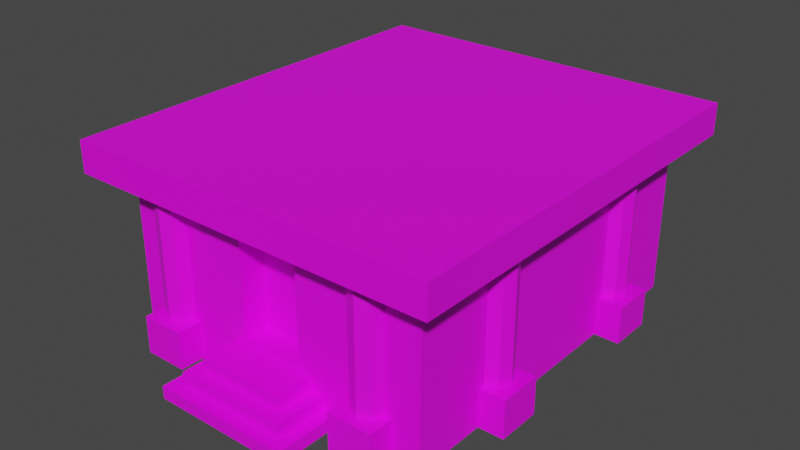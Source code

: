# Source: 43140.blend  (saved by Blender 2.91.10; exported with 4.5.12 LTS)
import bpy
from mathutils import Matrix  # noqa: F401  (used for matrix-valued properties, if any)

bpy.ops.wm.read_factory_settings(use_empty=True)
scene = bpy.context.scene
scene.name = 'Scene'

# ---- collections
col_collection = bpy.data.collections.new('Collection'); scene.collection.children.link(col_collection)

# ---- images (referenced by path relative to the original .blend; pixels are not part of the script)
import os
ASSET_DIR = os.environ.get("B2B_ASSET_DIR", "")  # directory of the original .blend (textures are referenced by path, not embedded)
HERE = os.path.dirname(os.path.abspath(__file__))  # packed textures are extracted next to this script under _unpacked/

def load_image(name, relpath, width, height, colorspace="sRGB"):
    """Load a texture the original file referenced (path relative to the .blend, or extracted next to this script)."""
    p = next((c for c in (os.path.join(HERE, relpath), os.path.join(ASSET_DIR, relpath)) if relpath and os.path.exists(c)), "")
    if p:
        img = bpy.data.images.load(p, check_existing=True)
        img.name = name
    else:  # same state as the original file: an image datablock whose file is absent (Cycles renders it pink)
        img = bpy.data.images.new(name, width, height)
        img.source = "FILE"
        img.filepath = "//" + (relpath or name)
    img.colorspace_settings.name = colorspace
    return img
img_141_2_0_png = load_image('141_2-0.png', 'textures/141_2-0.png', 1024, 1024, 'sRGB')
img_056_7_0_png = load_image('056_7-0.png', 'textures/056_7-0.png', 1024, 1024, 'sRGB')
img_141_1_0_png = load_image('141_1-0.png', 'textures/141_1-0.png', 1024, 1024, 'sRGB')

# ---- materials (node trees are filled in below, after node groups)
mat_141_2_0 = bpy.data.materials.new('141_2-0')
mat_141_2_0.use_backface_culling = True
mat_141_2_0.use_transparent_shadow = False
mat_056_7_0 = bpy.data.materials.new('056_7-0')
mat_056_7_0.use_backface_culling = True
mat_056_7_0.use_transparent_shadow = False
mat_141_1_0 = bpy.data.materials.new('141_1-0')
mat_141_1_0.use_backface_culling = True
mat_141_1_0.use_transparent_shadow = False

# ---- material node trees
mat_141_2_0.use_nodes = True; mat_141_2_0.node_tree.nodes.clear()
_N = mat_141_2_0.node_tree.nodes; _L = mat_141_2_0.node_tree.links
n0 = _N.new('ShaderNodeBsdfPrincipled'); n0.name = 'Principled BSDF'; n0.location = (0, 300)
n0.distribution = 'GGX'
n0.subsurface_method = 'BURLEY'
n0.inputs[3].default_value = 1.45
n0.inputs[27].default_value = (0.0, 0.0, 0.0, 1.0)
n0.inputs[28].default_value = 1.0
n1 = _N.new('ShaderNodeOutputMaterial'); n1.name = 'Material Output'; n1.location = (300, 300)
n2 = _N.new('ShaderNodeTexImage'); n2.name = 'Image Texture'; n2.location = (-300, 300)
n2.label = 'Base Color'
n2.image = img_141_2_0_png
_L.new(n0.outputs[0], n1.inputs[0])
_L.new(n2.outputs[0], n0.inputs[0])
n1.is_active_output = True
mat_056_7_0.use_nodes = True; mat_056_7_0.node_tree.nodes.clear()
_N = mat_056_7_0.node_tree.nodes; _L = mat_056_7_0.node_tree.links
n0 = _N.new('ShaderNodeBsdfPrincipled'); n0.name = 'Principled BSDF'; n0.location = (0, 300)
n0.distribution = 'GGX'
n0.subsurface_method = 'BURLEY'
n0.inputs[3].default_value = 1.45
n0.inputs[27].default_value = (0.0, 0.0, 0.0, 1.0)
n0.inputs[28].default_value = 1.0
n1 = _N.new('ShaderNodeOutputMaterial'); n1.name = 'Material Output'; n1.location = (300, 300)
n2 = _N.new('ShaderNodeTexImage'); n2.name = 'Image Texture'; n2.location = (-300, 300)
n2.label = 'Base Color'
n2.image = img_056_7_0_png
_L.new(n0.outputs[0], n1.inputs[0])
_L.new(n2.outputs[0], n0.inputs[0])
n1.is_active_output = True
mat_141_1_0.use_nodes = True; mat_141_1_0.node_tree.nodes.clear()
_N = mat_141_1_0.node_tree.nodes; _L = mat_141_1_0.node_tree.links
n0 = _N.new('ShaderNodeBsdfPrincipled'); n0.name = 'Principled BSDF'; n0.location = (0, 300)
n0.distribution = 'GGX'
n0.subsurface_method = 'BURLEY'
n0.inputs[3].default_value = 1.45
n0.inputs[27].default_value = (0.0, 0.0, 0.0, 1.0)
n0.inputs[28].default_value = 1.0
n1 = _N.new('ShaderNodeOutputMaterial'); n1.name = 'Material Output'; n1.location = (300, 300)
n2 = _N.new('ShaderNodeTexImage'); n2.name = 'Image Texture'; n2.location = (-300, 300)
n2.label = 'Base Color'
n2.image = img_141_1_0_png
_L.new(n0.outputs[0], n1.inputs[0])
_L.new(n2.outputs[0], n0.inputs[0])
n1.is_active_output = True

# ---- world
world_world = bpy.data.worlds.new('World'); scene.world = world_world
world_world.use_nodes = True; world_world.node_tree.nodes.clear()
_N = world_world.node_tree.nodes; _L = world_world.node_tree.links
n0 = _N.new('ShaderNodeOutputWorld'); n0.name = 'World Output'; n0.location = (300, 300)
n1 = _N.new('ShaderNodeBackground'); n1.name = 'Background'; n1.location = (10, 300)
n1.inputs[0].default_value = (0.05088, 0.05088, 0.05088, 1.0)
_L.new(n1.outputs[0], n0.inputs[0])
n0.is_active_output = True
world_world.color = (0.05088, 0.05088, 0.05088)
world_world.use_sun_shadow = False
world_world.sun_shadow_jitter_overblur = 0.0

# ---- meshes
me_model43138 = bpy.data.meshes.new('model43138')
me_model43138.from_pydata([(240.2, -232.8, 124.6), (240.2, -232.8, 164.6), (-239.8, -232.8, 164.6), (-239.8, -232.8, 124.6), (-239.8, 311.2, 124.6), (240.2, 311.2, 124.6), (240.2, -232.8, 124.6), (-239.8, -232.8, 124.6), (240.2, 311.2, 164.6), (-239.8, 311.2, 164.6), (-239.8, -232.8, 164.6), (240.2, -232.8, 164.6), (-239.8, 311.2, 164.6), (240.2, 311.2, 164.6), (240.2, 311.2, 124.6), (-239.8, 311.2, 124.6), (202.2, 279.2, -83.39), (-201.9, 279.2, -83.39), (-201.9, 279.2, 124.6), (202.2, 279.2, 124.6), (40.17, -160.8, -27.67), (40.17, -192.8, -27.67), (40.17, -192.8, 100.3), (40.17, -160.8, 100.3), (-39.83, -160.8, 100.3), (-39.83, -192.8, 100.3), (-39.83, -192.8, -27.67), (-39.83, -160.8, -27.67), (-39.83, -192.8, -27.67), (-39.83, -192.8, 100.3), (-201.9, -192.8, 124.6), (-201.9, -192.8, -83.39), (202.3, -192.8, 124.6), (40.17, -192.8, 100.3), (40.17, -192.8, -27.67), (202.3, -192.8, -83.39), (109.5, -192.8, -83.67), (165.5, -192.8, -83.67), (123.2, -207.2, -35.67), (117.3, -192.8, -35.67), (117.3, -192.8, 124.6), (123.2, -207.2, 124.6), (137.5, -213.1, -35.67), (137.5, -213.1, 124.6), (157.7, -192.8, -35.67), (151.8, -207.2, -35.67), (151.8, -207.2, 124.6), (157.7, -192.8, 124.6), (108.5, 311.1, -83.67), (164.5, 311.1, -83.67), (164.5, 279.1, -35.67), (164.5, 279.1, -83.67), (-39.83, -160.8, 100.3), (-39.83, -160.8, -27.67), (40.17, -160.8, -27.67), (40.17, -160.8, 100.3), (165.5, -224.8, -83.67), (165.5, -224.8, -35.67), (165.5, -192.8, -35.67), (165.5, -192.8, -83.67), (165.5, -224.8, -35.67), (109.5, -224.8, -35.67), (109.5, -192.8, -35.67), (165.5, -192.8, -35.67), (109.5, -224.8, -35.67), (109.5, -224.8, -83.67), (109.5, -192.8, -83.67), (109.5, -192.8, -35.67), (222.5, 163.1, 124.6), (222.5, 163.1, -35.67), (216.6, 148.8, 124.6), (202.3, 142.9, 124.6), (202.3, 142.9, -35.67), (216.6, 148.8, -35.67), (202.3, 191.1, -83.67), (202.3, 135.1, -83.67), (202.3, 191.1, -83.67), (202.3, 191.1, -35.67), (234.3, 191.1, -35.67), (234.3, 191.1, -83.67), (202.3, 183.4, 124.6), (216.6, 177.4, 124.6), (216.6, 177.4, -35.67), (202.3, 183.4, -35.67), (88.17, -192.8, -83.67), (88.17, -192.8, -67.67), (88.17, -272.8, -67.66), (88.17, -272.8, -83.67), (88.17, -192.8, -67.67), (-87.83, -192.8, -67.67), (-87.83, -272.8, -67.66), (88.17, -272.8, -67.66), (-87.83, -192.8, -67.67), (-87.83, -192.8, -83.67), (-87.83, -272.8, -83.67), (-87.83, -272.8, -67.66), (72.17, -192.8, -67.7), (72.17, -192.8, -50.87), (72.17, -256.8, -50.87), (72.17, -256.8, -67.7), (72.17, -192.8, -50.87), (-71.83, -192.8, -50.87), (-71.83, -256.8, -50.87), (72.17, -256.8, -50.87), (-71.83, -192.8, -50.87), (-71.83, -192.8, -67.7), (-71.83, -256.8, -67.7), (-71.83, -256.8, -50.87), (56.17, -192.8, -50.93), (56.17, -192.8, -34.07), (56.17, -240.8, -34.07), (56.17, -240.8, -50.93), (56.17, -192.8, -34.07), (-55.83, -192.8, -34.07), (-55.83, -240.8, -34.07), (56.17, -240.8, -34.07), (-55.83, -192.8, -34.07), (-55.83, -192.8, -50.93), (-55.83, -240.8, -50.93), (-55.83, -240.8, -34.07), (-107.8, 311.1, -83.67), (-107.8, 311.1, -35.67), (-163.8, 279.1, -35.67), (-107.8, 279.1, -35.67), (-107.8, 311.1, -35.67), (-163.8, 311.1, -35.67), (-163.8, 279.1, -83.67), (-163.8, 279.1, -35.67), (-163.8, 311.1, -83.67), (-107.8, 311.1, -83.67), (-107.8, 279.1, -35.67), (-107.8, 279.1, -83.67), (-163.8, 311.1, -35.67), (-163.8, 311.1, -83.67), (-163.8, 279.1, -83.67), (-107.8, 279.1, -83.67), (-156.0, 279.1, 124.6), (-150.1, 293.4, 124.6), (-150.1, 293.4, -35.67), (-156.0, 279.1, -35.67), (-135.8, 299.4, 124.6), (-135.8, 299.4, -35.67), (-121.5, 293.4, 124.6), (-115.6, 279.1, 124.6), (-115.6, 279.1, -35.67), (-121.5, 293.4, -35.67), (116.2, 279.1, 124.6), (122.1, 293.4, 124.6), (122.1, 293.4, -35.67), (116.2, 279.1, -35.67), (136.5, 299.4, 124.6), (136.5, 299.4, -35.67), (150.8, 293.4, 124.6), (156.7, 279.1, 124.6), (156.7, 279.1, -35.67), (150.8, 293.4, -35.67), (109.5, -224.8, -83.67), (165.5, -224.8, -83.67), (164.5, 311.1, -83.67), (164.5, 311.1, -35.67), (108.5, 279.1, -35.67), (164.5, 279.1, -35.67), (164.5, 311.1, -35.67), (108.5, 311.1, -35.67), (108.5, 279.1, -83.67), (108.5, 279.1, -35.67), (108.5, 311.1, -35.67), (108.5, 311.1, -83.67), (108.5, 279.1, -83.67), (164.5, 279.1, -83.67), (-122.3, -192.8, 124.6), (-128.2, -207.2, 124.6), (-128.2, -207.2, -35.67), (-122.3, -192.8, -35.67), (-142.5, -213.1, 124.6), (-142.5, -213.1, -35.67), (-156.8, -207.2, 124.6), (-162.7, -192.8, 124.6), (-162.7, -192.8, -35.67), (-156.8, -207.2, -35.67), (-170.5, -192.8, -83.67), (-114.5, -192.8, -83.67), (-114.5, -224.8, -83.67), (-114.5, -224.8, -35.67), (-114.5, -192.8, -35.67), (-114.5, -192.8, -83.67), (-114.5, -224.8, -35.67), (-170.5, -224.8, -35.67), (-170.5, -192.8, -35.67), (-114.5, -192.8, -35.67), (-170.5, -224.8, -35.67), (-170.5, -224.8, -83.67), (-170.5, -192.8, -83.67), (-170.5, -192.8, -35.67), (-170.5, -224.8, -83.67), (-114.5, -224.8, -83.67), (234.3, 191.1, -35.67), (234.3, 135.1, -35.67), (202.3, 135.1, -35.67), (202.3, 191.1, -35.67), (234.3, 135.1, -35.67), (234.3, 135.1, -83.67), (202.3, 135.1, -83.67), (202.3, 135.1, -35.67), (234.3, 135.1, -83.67), (234.3, 191.1, -83.67), (202.3, -48.59, 124.6), (216.6, -54.52, 124.6), (216.6, -54.52, -35.67), (202.3, -48.59, -35.67), (222.5, -68.82, 124.6), (222.5, -68.82, -35.67), (216.6, -83.13, 124.6), (202.3, -89.06, 124.6), (202.3, -89.06, -35.67), (216.6, -83.14, -35.67), (202.3, -96.82, -83.67), (202.3, -40.82, -83.67), (234.3, -40.82, -83.67), (234.3, -40.82, -35.67), (202.3, -40.82, -35.67), (202.3, -40.82, -83.67), (234.3, -40.82, -35.67), (234.3, -96.82, -35.67), (202.3, -96.82, -35.67), (202.3, -40.82, -35.67), (234.3, -96.82, -35.67), (234.3, -96.82, -83.67), (202.3, -96.82, -83.67), (202.3, -96.82, -35.67), (234.3, -96.82, -83.67), (234.3, -40.82, -83.67), (-222.2, -75.98, 124.6), (-222.2, -75.98, -35.67), (-216.3, -61.67, 124.6), (-202.0, -55.74, 124.6), (-202.0, -55.74, -35.67), (-216.3, -61.67, -35.67), (-201.9, -104.0, -83.67), (-201.9, -47.98, -83.67), (-201.9, -104.0, -83.67), (-201.9, -104.0, -35.67), (-233.9, -104.0, -35.67), (-233.9, -104.0, -83.67), (-202.0, -96.21, 124.6), (-216.3, -90.29, 124.6), (-216.3, -90.29, -35.67), (-202.0, -96.21, -35.67), (-233.9, -104.0, -35.67), (-233.9, -47.98, -35.67), (-201.9, -47.98, -35.67), (-201.9, -104.0, -35.67), (-233.9, -47.98, -35.67), (-233.9, -47.98, -83.67), (-201.9, -47.98, -83.67), (-201.9, -47.98, -35.67), (-233.9, -47.98, -83.67), (-233.9, -104.0, -83.67), (-202.0, 135.7, 124.6), (-216.3, 141.7, 124.6), (-216.3, 141.7, -35.67), (-202.0, 135.7, -35.67), (-222.2, 156.0, 124.6), (-222.2, 156.0, -35.67), (-216.3, 170.3, 124.6), (-202.0, 176.2, 124.6), (-202.0, 176.2, -35.67), (-216.3, 170.3, -35.67), (-201.9, 184.0, -83.67), (-201.9, 128.0, -83.67), (-233.9, 128.0, -83.67), (-233.9, 128.0, -35.67), (-201.9, 128.0, -35.67), (-201.9, 128.0, -83.67), (-233.9, 128.0, -35.67), (-233.9, 184.0, -35.67), (-201.9, 184.0, -35.67), (-201.9, 128.0, -35.67), (-233.9, 184.0, -35.67), (-233.9, 184.0, -83.67), (-201.9, 184.0, -83.67), (-201.9, 184.0, -35.67), (-233.9, 184.0, -83.67), (-233.9, 128.0, -83.67)], [], [(0, 1, 2), (0, 2, 3), (4, 5, 6), (4, 6, 7), (14, 13, 1), (14, 1, 0), (8, 9, 10), (8, 10, 11), (3, 2, 12), (3, 12, 15), (12, 13, 14), (12, 14, 15), (19, 32, 35), (19, 35, 16), (16, 17, 18), (16, 18, 19), (31, 30, 18), (31, 18, 17), (27, 26, 21), (27, 21, 20), (20, 21, 22), (20, 22, 23), (23, 22, 25), (23, 25, 24), (24, 25, 26), (24, 26, 27), (28, 29, 30), (28, 30, 31), (30, 29, 33), (30, 33, 32), (32, 33, 34), (32, 34, 35), (31, 35, 34), (31, 34, 28), (41, 38, 42), (45, 43, 42), (45, 46, 43), (47, 45, 44), (47, 46, 45), (168, 48, 49), (168, 49, 169), (67, 65, 64), (52, 53, 54), (52, 54, 55), (59, 58, 57), (63, 62, 61), (59, 57, 56), (67, 66, 65), (63, 61, 60), (80, 82, 83), (82, 81, 68), (82, 68, 69), (70, 73, 69), (199, 198, 197), (76, 77, 78), (203, 201, 200), (80, 81, 82), (87, 86, 95), (87, 95, 94), (84, 85, 86), (84, 86, 87), (88, 89, 90), (88, 90, 91), (92, 93, 94), (92, 94, 95), (99, 98, 107), (99, 107, 106), (96, 97, 98), (96, 98, 99), (100, 101, 102), (100, 102, 103), (104, 105, 106), (104, 106, 107), (111, 110, 119), (111, 119, 118), (108, 109, 110), (108, 110, 111), (112, 113, 114), (112, 114, 115), (116, 117, 118), (116, 118, 119), (122, 124, 125), (130, 131, 120), (122, 123, 124), (126, 132, 133), (134, 128, 129), (134, 129, 135), (126, 127, 132), (130, 120, 121), (136, 137, 138), (136, 138, 139), (138, 137, 140), (138, 140, 141), (142, 145, 141), (142, 141, 140), (142, 143, 144), (142, 144, 145), (146, 147, 148), (146, 148, 149), (148, 147, 150), (148, 150, 151), (152, 155, 151), (152, 151, 150), (152, 153, 154), (152, 154, 155), (41, 42, 43), (41, 40, 39), (41, 39, 38), (37, 156, 36), (37, 157, 156), (160, 161, 162), (160, 162, 163), (50, 51, 158), (164, 165, 166), (50, 158, 159), (120, 133, 132), (120, 132, 121), (170, 171, 172), (170, 172, 173), (172, 171, 174), (172, 174, 175), (176, 179, 175), (176, 175, 174), (176, 177, 178), (176, 178, 179), (164, 166, 167), (65, 57, 64), (65, 56, 57), (193, 191, 190), (185, 184, 183), (189, 188, 187), (185, 183, 182), (193, 192, 191), (189, 187, 186), (181, 194, 180), (181, 195, 194), (191, 183, 190), (191, 182, 183), (158, 166, 159), (158, 167, 166), (76, 78, 79), (203, 202, 201), (199, 197, 196), (70, 69, 68), (70, 71, 72), (70, 72, 73), (74, 204, 75), (74, 205, 204), (206, 207, 208), (206, 208, 209), (208, 207, 210), (208, 210, 211), (212, 215, 211), (212, 211, 210), (212, 213, 214), (212, 214, 215), (201, 78, 200), (201, 79, 78), (229, 227, 226), (221, 220, 219), (225, 224, 223), (221, 219, 218), (229, 228, 227), (225, 223, 222), (217, 230, 216), (217, 231, 230), (227, 219, 226), (227, 218, 219), (244, 246, 247), (246, 245, 232), (246, 232, 233), (234, 237, 233), (251, 250, 249), (240, 241, 242), (255, 253, 252), (244, 245, 246), (240, 242, 243), (255, 254, 253), (251, 249, 248), (234, 233, 232), (234, 235, 236), (234, 236, 237), (238, 256, 239), (238, 257, 256), (258, 259, 260), (258, 260, 261), (260, 259, 262), (260, 262, 263), (264, 267, 263), (264, 263, 262), (264, 265, 266), (264, 266, 267), (253, 242, 252), (253, 243, 242), (281, 279, 278), (273, 272, 271), (277, 276, 275), (273, 271, 270), (281, 280, 279), (277, 275, 274), (269, 282, 268), (269, 283, 282), (279, 271, 278), (279, 270, 271)])
me_model43138.polygons.foreach_set('material_index', [0, 0, 0, 0, 0, 0, 0, 0, 0, 0, 0, 0, 0, 0, 0, 0, 0, 0, 0, 0, 0, 0, 0, 0, 0, 0, 0, 0, 0, 0, 0, 0, 0, 0, 2, 2, 2, 2, 2, 0, 0, 0, 1, 1, 0, 0, 0, 0, 0, 2, 2, 2, 2, 0, 0, 0, 2, 2, 2, 2, 2, 2, 2, 2, 2, 2, 2, 2, 2, 2, 2, 2, 2, 2, 2, 2, 2, 2, 2, 2, 2, 0, 0, 0, 0, 0, 0, 0, 0, 2, 2, 2, 2, 2, 2, 2, 2, 2, 2, 2, 2, 2, 2, 2, 2, 2, 2, 2, 0, 0, 0, 0, 0, 0, 0, 0, 0, 2, 2, 2, 2, 2, 2, 2, 2, 0, 0, 0, 0, 0, 0, 0, 0, 0, 0, 0, 0, 0, 0, 0, 0, 0, 0, 2, 2, 2, 0, 0, 2, 2, 2, 2, 2, 2, 2, 2, 0, 0, 0, 0, 0, 0, 0, 0, 0, 0, 0, 0, 2, 2, 2, 2, 0, 0, 0, 2, 0, 0, 0, 2, 2, 2, 0, 0, 2, 2, 2, 2, 2, 2, 2, 2, 0, 0, 0, 0, 0, 0, 0, 0, 0, 0, 0, 0])
_uv = me_model43138.uv_layers.new(name='model43138-uv')
_uv.uv.foreach_set('vector', [4.0, -0.25, 4.0, 0.0, 0.0, 0.0, 4.0, -0.25, 0.0, 0.0, 0.0, -0.25, 0.0, -5.0, 5.0, -5.0, 5.0, 0.0, 0.0, -5.0, 5.0, 0.0, 0.0, 0.0, 0.0, -0.249, 0.0, 0.0, 4.0, 0.0, 0.0, -0.249, 4.0, 0.0, 4.0, -0.25, 5.0, 0.0, 0.0, 0.0, 0.0, -5.0, 5.0, 0.0, 0.0, -5.0, 5.0, -5.0, 0.0, -0.25, 0.0, 0.0, 4.0, 0.0, 0.0, -0.25, 4.0, 0.0, 4.0, -0.25, 4.0, 0.0, 0.0, 0.0, 0.0, -0.249, 4.0, 0.0, 0.0, -0.249, 4.0, -0.25, 7.016, 0.0, 3.003, 0.0, 3.003, -2.0, 7.016, 0.0, 3.003, -2.0, 7.016, -2.0, 7.016, -2.0, 4.016, -2.0, 4.016, 0.0, 7.016, -2.0, 4.016, 0.0, 7.016, 0.0, 0.0, -2.0, 0.0, 0.0, 4.016, 0.0, 0.0, -2.0, 4.016, 0.0, 4.016, -2.0, 0.0, -2.953, 0.5, -2.953, 0.5, -0.9531, 0.0, -2.953, 0.5, -0.9531, 0.01562, -0.9531, 0.01562, -0.9531, 0.5, -0.9531, 0.5, -2.0, 0.01562, -0.9531, 0.5, -2.0, 0.0, -2.0, 0.0, -2.0, 0.5, -2.0, 0.5, 0.0, 0.0, -2.0, 0.5, 0.0, 0.01562, 0.0, 0.01562, 0.0, 0.5, 0.0, 0.5, -2.0, 0.01562, 0.0, 0.5, -2.0, 0.0, -2.0, 1.204, -1.463, 1.204, -0.2324, 0.0, 0.0, 1.204, -1.463, 0.0, 0.0, 0.0, -2.0, 0.0, 0.0, 1.204, -0.2324, 1.799, -0.2324, 0.0, 0.0, 1.799, -0.2324, 3.003, 0.0, 3.003, 0.0, 1.799, -0.2324, 1.799, -1.463, 3.003, 0.0, 1.799, -1.463, 3.003, -2.0, 0.0, -2.0, 3.003, -2.0, 1.799, -1.463, 0.0, -2.0, 1.799, -1.463, 1.204, -1.463, 0.293, 0.0, 0.293, -2.0, 1.0, -2.0, 1.706, -1.999, 1.0, 0.0, 1.0, -2.0, 1.706, -1.999, 1.707, 0.0, 1.0, 0.0, 2.0, 0.0, 1.706, -1.999, 2.0, -2.0, 2.0, 0.0, 1.707, 0.0, 1.706, -1.999, 7.504, -5.424, 7.504, -6.01, 6.332, -6.01, 7.504, -5.424, 6.332, -6.01, 6.332, -5.424, 1.781, -1.0, 1.0, 0.0, 1.0, -1.0, 0.0, 0.0, 0.0, -1.0, 0.999, -0.9995, 0.0, 0.0, 0.999, -0.9995, 1.0, 0.0, -1.047, 0.0, -1.047, -1.0, -0.2969, -1.0, 7.504, -5.424, 6.332, -5.424, 6.332, -6.01, -1.047, 0.0, -0.2969, -1.0, -0.2969, 0.0, 1.781, -1.0, 1.781, 0.0, 1.0, 0.0, 7.504, -5.424, 6.332, -6.01, 7.504, -6.01, 2.0, 0.0, 1.706, -1.999, 2.0, -2.0, 1.706, -1.999, 1.707, 0.0, 1.0, 0.0, 1.706, -1.999, 1.0, 0.0, 1.0, -2.0, 0.293, 0.0, 0.293, -2.0, 1.0, -2.0, 7.504, -5.424, 6.332, -5.424, 6.332, -6.01, -1.047, 0.0, -1.047, -1.0, -0.2969, -1.0, 1.781, -1.0, 1.0, 0.0, 1.0, -1.0, 2.0, 0.0, 1.707, 0.0, 1.706, -1.999, 1.984, -1.0, 1.984, -0.6719, -0.01562, -0.6719, 1.984, -1.0, -0.01562, -0.6719, -0.01562, -1.0, 3.484, -1.0, 3.484, -0.6719, 1.984, -0.6719, 3.484, -1.0, 1.984, -0.6719, 1.984, -1.0, 1.5, 0.0, 0.0, 0.0, 0.0, -0.999, 1.5, 0.0, 0.0, -0.999, 1.5, -1.0, -1.516, -0.6719, -1.516, -1.0, -0.01562, -1.0, -1.516, -0.6719, -0.01562, -1.0, -0.01562, -0.6719, 1.812, -0.6562, 1.812, -0.3438, 0.1875, -0.3438, 1.812, -0.6562, 0.1875, -0.3438, 0.1875, -0.6562, 3.016, -0.6562, 3.016, -0.3438, 1.812, -0.3438, 3.016, -0.6562, 1.812, -0.3438, 1.812, -0.6562, 1.363, 0.0, 0.1357, 0.0, 0.1357, -0.7998, 1.363, 0.0, 0.1357, -0.7998, 1.363, -0.7998, -1.016, -0.3438, -1.016, -0.6562, 0.1875, -0.6562, -1.016, -0.3438, 0.1875, -0.6562, 0.1875, -0.3438, 1.641, -0.3281, 1.641, 0.0, 0.3594, 0.0, 1.641, -0.3281, 0.3594, 0.0, 0.3594, -0.3281, 2.531, -0.3281, 2.531, 0.0, 1.641, 0.0, 2.531, -0.3281, 1.641, 0.0, 1.641, -0.3281, 1.228, 0.0, 0.2725, 0.0, 0.2725, -0.5996, 1.228, 0.0, 0.2725, -0.5996, 1.228, -0.5996, -0.5312, 0.0, -0.5312, -0.3281, 0.3594, -0.3281, -0.5312, 0.0, 0.3594, -0.3281, 0.3594, 0.0, 7.504, -5.424, 6.332, -6.01, 7.504, -6.01, 1.781, -1.0, 1.781, 0.0, 1.0, 0.0, 7.504, -5.424, 6.332, -5.424, 6.332, -6.01, -1.047, 0.0, -0.2969, -1.0, -0.2969, 0.0, 7.504, -5.424, 7.504, -6.01, 6.332, -6.01, 7.504, -5.424, 6.332, -6.01, 6.332, -5.424, -1.047, 0.0, -1.047, -1.0, -0.2969, -1.0, 1.781, -1.0, 1.0, 0.0, 1.0, -1.0, 2.0, 0.0, 1.707, 0.0, 1.706, -1.999, 2.0, 0.0, 1.706, -1.999, 2.0, -2.0, 1.706, -1.999, 1.707, 0.0, 1.0, 0.0, 1.706, -1.999, 1.0, 0.0, 1.0, -2.0, 0.293, 0.0, 0.293, -2.0, 1.0, -2.0, 0.293, 0.0, 1.0, -2.0, 1.0, 0.0, 0.293, 0.0, 0.0, 0.0, 0.0, -2.0, 0.293, 0.0, 0.0, -2.0, 0.293, -2.0, 2.0, 0.0, 1.707, 0.0, 1.706, -1.999, 2.0, 0.0, 1.706, -1.999, 2.0, -2.0, 1.706, -1.999, 1.707, 0.0, 1.0, 0.0, 1.706, -1.999, 1.0, 0.0, 1.0, -2.0, 0.293, 0.0, 0.293, -2.0, 1.0, -2.0, 0.293, 0.0, 1.0, -2.0, 1.0, 0.0, 0.293, 0.0, 0.0, 0.0, 0.0, -2.0, 0.293, 0.0, 0.0, -2.0, 0.293, -2.0, 0.293, 0.0, 1.0, -2.0, 1.0, 0.0, 0.293, 0.0, 0.0, 0.0, 0.0, -2.0, 0.293, 0.0, 0.0, -2.0, 0.293, -2.0, 7.504, -5.424, 6.332, -6.01, 6.332, -5.424, 7.504, -5.424, 7.504, -6.01, 6.332, -6.01, 7.504, -5.424, 6.332, -5.424, 6.332, -6.01, 7.504, -5.424, 6.332, -6.01, 7.504, -6.01, 1.781, -1.0, 1.781, 0.0, 1.0, 0.0, -1.047, 0.0, -1.047, -1.0, -0.2969, -1.0, 1.781, -1.0, 1.0, 0.0, 1.0, -1.0, 1.0, 0.0, -0.2969, 0.0, -0.2969, -1.0, 1.0, 0.0, -0.2969, -1.0, 1.0, -1.0, 2.0, 0.0, 1.707, 0.0, 1.706, -1.999, 2.0, 0.0, 1.706, -1.999, 2.0, -2.0, 1.706, -1.999, 1.707, 0.0, 1.0, 0.0, 1.706, -1.999, 1.0, 0.0, 1.0, -2.0, 0.293, 0.0, 0.293, -2.0, 1.0, -2.0, 0.293, 0.0, 1.0, -2.0, 1.0, 0.0, 0.293, 0.0, 0.0, 0.0, 0.0, -2.0, 0.293, 0.0, 0.0, -2.0, 0.293, -2.0, -1.047, 0.0, -0.2969, -1.0, -0.2969, 0.0, 1.0, 0.0, -0.2969, -1.0, 1.0, -1.0, 1.0, 0.0, -0.2969, 0.0, -0.2969, -1.0, 1.781, -1.0, 1.0, 0.0, 1.0, -1.0, -1.047, 0.0, -1.047, -1.0, -0.2969, -1.0, 7.504, -5.424, 6.332, -5.424, 6.332, -6.01, -1.047, 0.0, -0.2969, -1.0, -0.2969, 0.0, 1.781, -1.0, 1.781, 0.0, 1.0, 0.0, 7.504, -5.424, 6.332, -6.01, 7.504, -6.01, 7.504, -5.424, 6.332, -6.01, 6.332, -5.424, 7.504, -5.424, 7.504, -6.01, 6.332, -6.01, 1.0, 0.0, -0.2969, -1.0, 1.0, -1.0, 1.0, 0.0, -0.2969, 0.0, -0.2969, -1.0, 1.0, 0.0, -0.2969, -1.0, 1.0, -1.0, 1.0, 0.0, -0.2969, 0.0, -0.2969, -1.0, -1.047, 0.0, -0.2969, -1.0, -0.2969, 0.0, 1.781, -1.0, 1.781, 0.0, 1.0, 0.0, 7.504, -5.424, 6.332, -6.01, 7.504, -6.01, 0.293, 0.0, 1.0, -2.0, 1.0, 0.0, 0.293, 0.0, 0.0, 0.0, 0.0, -2.0, 0.293, 0.0, 0.0, -2.0, 0.293, -2.0, 7.504, -5.424, 6.332, -6.01, 6.332, -5.424, 7.504, -5.424, 7.504, -6.01, 6.332, -6.01, 2.0, 0.0, 1.707, 0.0, 1.706, -1.999, 2.0, 0.0, 1.706, -1.999, 2.0, -2.0, 1.706, -1.999, 1.707, 0.0, 1.0, 0.0, 1.706, -1.999, 1.0, 0.0, 1.0, -2.0, 0.293, 0.0, 0.293, -2.0, 1.0, -2.0, 0.293, 0.0, 1.0, -2.0, 1.0, 0.0, 0.293, 0.0, 0.0, 0.0, 0.0, -2.0, 0.293, 0.0, 0.0, -2.0, 0.293, -2.0, 1.0, 0.0, -0.2969, -1.0, 1.0, -1.0, 1.0, 0.0, -0.2969, 0.0, -0.2969, -1.0, 1.781, -1.0, 1.0, 0.0, 1.0, -1.0, -1.047, 0.0, -1.047, -1.0, -0.2969, -1.0, 7.504, -5.424, 6.332, -5.424, 6.332, -6.01, -1.047, 0.0, -0.2969, -1.0, -0.2969, 0.0, 1.781, -1.0, 1.781, 0.0, 1.0, 0.0, 7.504, -5.424, 6.332, -6.01, 7.504, -6.01, 7.504, -5.424, 6.332, -6.01, 6.332, -5.424, 7.504, -5.424, 7.504, -6.01, 6.332, -6.01, 1.0, 0.0, -0.2969, -1.0, 1.0, -1.0, 1.0, 0.0, -0.2969, 0.0, -0.2969, -1.0, 2.0, 0.0, 1.706, -1.999, 2.0, -2.0, 1.706, -1.999, 1.707, 0.0, 1.0, 0.0, 1.706, -1.999, 1.0, 0.0, 1.0, -2.0, 0.293, 0.0, 0.293, -2.0, 1.0, -2.0, 7.504, -5.424, 6.332, -5.424, 6.332, -6.01, -1.047, 0.0, -1.047, -1.0, -0.2969, -1.0, 1.781, -1.0, 1.0, 0.0, 1.0, -1.0, 2.0, 0.0, 1.707, 0.0, 1.706, -1.999, -1.047, 0.0, -0.2969, -1.0, -0.2969, 0.0, 1.781, -1.0, 1.781, 0.0, 1.0, 0.0, 7.504, -5.424, 6.332, -6.01, 7.504, -6.01, 0.293, 0.0, 1.0, -2.0, 1.0, 0.0, 0.293, 0.0, 0.0, 0.0, 0.0, -2.0, 0.293, 0.0, 0.0, -2.0, 0.293, -2.0, 7.504, -5.424, 6.332, -6.01, 6.332, -5.424, 7.504, -5.424, 7.504, -6.01, 6.332, -6.01, 2.0, 0.0, 1.707, 0.0, 1.706, -1.999, 2.0, 0.0, 1.706, -1.999, 2.0, -2.0, 1.706, -1.999, 1.707, 0.0, 1.0, 0.0, 1.706, -1.999, 1.0, 0.0, 1.0, -2.0, 0.293, 0.0, 0.293, -2.0, 1.0, -2.0, 0.293, 0.0, 1.0, -2.0, 1.0, 0.0, 0.293, 0.0, 0.0, 0.0, 0.0, -2.0, 0.293, 0.0, 0.0, -2.0, 0.293, -2.0, 1.0, 0.0, -0.2969, -1.0, 1.0, -1.0, 1.0, 0.0, -0.2969, 0.0, -0.2969, -1.0, 1.781, -1.0, 1.0, 0.0, 1.0, -1.0, -1.047, 0.0, -1.047, -1.0, -0.2969, -1.0, 7.504, -5.424, 6.332, -5.424, 6.332, -6.01, -1.047, 0.0, -0.2969, -1.0, -0.2969, 0.0, 1.781, -1.0, 1.781, 0.0, 1.0, 0.0, 7.504, -5.424, 6.332, -6.01, 7.504, -6.01, 7.504, -5.424, 6.332, -6.01, 6.332, -5.424, 7.504, -5.424, 7.504, -6.01, 6.332, -6.01, 1.0, 0.0, -0.2969, -1.0, 1.0, -1.0, 1.0, 0.0, -0.2969, 0.0, -0.2969, -1.0])
me_model43138.materials.append(mat_141_2_0)
me_model43138.materials.append(mat_056_7_0)
me_model43138.materials.append(mat_141_1_0)
me_model43138.use_remesh_fix_poles = True
me_model43138.use_remesh_preserve_attributes = False
me_model43138.use_mirror_vertex_groups = False
me_model43138.update()

# ---- objects
ob_model43138_node = bpy.data.objects.new('model43138-node', me_model43138)

# ---- transforms, parenting, visibility, modifiers, constraints
ob_model43138_node.location = (0.0, 0.0, 0.0)
ob_model43138_node.lineart.crease_threshold = 0.0

# ---- collection membership
col_collection.objects.link(ob_model43138_node)

# ---- scene / render settings (as saved in the file)
scene.frame_start = 1; scene.frame_end = 250; scene.frame_set(1)
scene.render.engine = 'BLENDER_EEVEE_NEXT'
scene.cycles.use_denoising = False
scene.cycles.samples = 128
scene.cycles.sampling_pattern = 'TABULATED_SOBOL'
scene.cycles.use_adaptive_sampling = False
scene.cycles.use_light_tree = False
scene.view_settings.view_transform = 'Filmic'
bpy.context.view_layer.update()

# ---- added for rendering (the .blend has no active camera and no usable light): camera, sun
cam_auto = bpy.data.cameras.new('AutoCamera')
cam_auto.lens = 50.0
cam_auto.sensor_width = 36.0
cam_auto.clip_end = 12919.3
ob_auto_camera = bpy.data.objects.new('AutoCamera', cam_auto)
scene.collection.objects.link(ob_auto_camera)
ob_auto_camera.location = (736.315, -864.195, 629.38)
ob_auto_camera.rotation_euler = (1.09748, -7.21219e-08, 0.694738)
scene.camera = ob_auto_camera
light_auto_sun = bpy.data.lights.new('AutoSun', 'SUN')
light_auto_sun.energy = 3.0
light_auto_sun.angle = 0.0523599
ob_auto_sun = bpy.data.objects.new('AutoSun', light_auto_sun)
scene.collection.objects.link(ob_auto_sun)
ob_auto_sun.rotation_euler = (0.872665, 0.174533, 0.523599)
bpy.context.view_layer.update()

